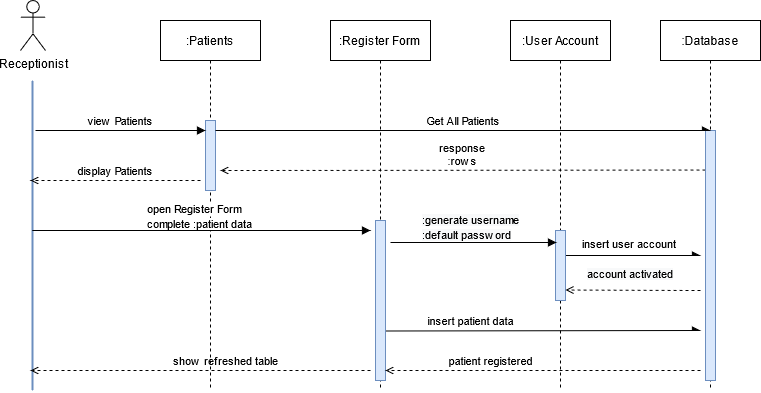

The diagram above was exported from draw.io. Its source (the exported page's mxGraphModel, read from the mxfile embedded in the PNG):
<mxGraphModel dx="1374" dy="533" grid="1" gridSize="10" guides="1" tooltips="1" connect="1" arrows="1" fold="1" page="1" pageScale="1" pageWidth="1600" pageHeight="1200" math="0" shadow="0">
  <root>
    <mxCell id="0" />
    <mxCell id="1" parent="0" />
    <mxCell id="Ny5hK3CGoUxio7gpGD-e-4" value=":Patients" style="shape=umlLifeline;perimeter=lifelinePerimeter;container=0;collapsible=0;recursiveResize=0;rounded=0;shadow=0;strokeWidth=1;" parent="1" vertex="1">
      <mxGeometry x="480" y="150" width="100" height="370" as="geometry" />
    </mxCell>
    <mxCell id="Ny5hK3CGoUxio7gpGD-e-5" value="" style="points=[];perimeter=orthogonalPerimeter;rounded=0;shadow=0;strokeWidth=1;fillColor=#dae8fc;strokeColor=#6c8ebf;" parent="1" vertex="1">
      <mxGeometry x="525" y="250" width="10" height="70" as="geometry" />
    </mxCell>
    <mxCell id="Ny5hK3CGoUxio7gpGD-e-6" value="view Patients" style="verticalAlign=bottom;endArrow=block;entryX=0;entryY=0;shadow=0;strokeWidth=1;" parent="1" edge="1">
      <mxGeometry relative="1" as="geometry">
        <mxPoint x="355" y="260.0000000000001" as="sourcePoint" />
        <mxPoint x="525" y="260.0000000000001" as="targetPoint" />
      </mxGeometry>
    </mxCell>
    <mxCell id="Ny5hK3CGoUxio7gpGD-e-7" value="&#10;response&#10;:rows" style="verticalAlign=bottom;endArrow=open;shadow=0;strokeWidth=1;dashed=1;endFill=0;" parent="1" edge="1">
      <mxGeometry relative="1" as="geometry">
        <mxPoint x="1025" y="299.5" as="sourcePoint" />
        <mxPoint x="540" y="300" as="targetPoint" />
      </mxGeometry>
    </mxCell>
    <mxCell id="Ny5hK3CGoUxio7gpGD-e-8" value="" style="edgeStyle=orthogonalEdgeStyle;rounded=0;orthogonalLoop=1;jettySize=auto;html=1;endArrow=none;endFill=0;strokeWidth=2;fillColor=#dae8fc;strokeColor=#6c8ebf;" parent="1" edge="1">
      <mxGeometry relative="1" as="geometry">
        <mxPoint x="352" y="210" as="sourcePoint" />
        <mxPoint x="352" y="520" as="targetPoint" />
      </mxGeometry>
    </mxCell>
    <mxCell id="Ny5hK3CGoUxio7gpGD-e-9" value="Receptionist" style="shape=umlActor;verticalLabelPosition=bottom;verticalAlign=top;html=1;" parent="1" vertex="1">
      <mxGeometry x="340" y="130" width="25" height="50" as="geometry" />
    </mxCell>
    <mxCell id="Ny5hK3CGoUxio7gpGD-e-10" value=":Register Form" style="shape=umlLifeline;perimeter=lifelinePerimeter;container=0;collapsible=0;recursiveResize=0;rounded=0;shadow=0;strokeWidth=1;" parent="1" vertex="1">
      <mxGeometry x="650" y="150" width="100" height="370" as="geometry" />
    </mxCell>
    <mxCell id="Ny5hK3CGoUxio7gpGD-e-11" value=":User Account" style="shape=umlLifeline;perimeter=lifelinePerimeter;container=0;collapsible=0;recursiveResize=0;rounded=0;shadow=0;strokeWidth=1;" parent="1" vertex="1">
      <mxGeometry x="830" y="150" width="100" height="370" as="geometry" />
    </mxCell>
    <mxCell id="Ny5hK3CGoUxio7gpGD-e-12" value=":Database" style="shape=umlLifeline;perimeter=lifelinePerimeter;container=0;collapsible=0;recursiveResize=0;rounded=0;shadow=0;strokeWidth=1;" parent="1" vertex="1">
      <mxGeometry x="980" y="150" width="100" height="370" as="geometry" />
    </mxCell>
    <mxCell id="Ny5hK3CGoUxio7gpGD-e-13" value="" style="points=[];perimeter=orthogonalPerimeter;rounded=0;shadow=0;strokeWidth=1;fillColor=#dae8fc;strokeColor=#6c8ebf;" parent="1" vertex="1">
      <mxGeometry x="1025" y="260" width="10" height="250" as="geometry" />
    </mxCell>
    <mxCell id="Ny5hK3CGoUxio7gpGD-e-14" value="Get All Patients" style="verticalAlign=bottom;endArrow=async;shadow=0;strokeWidth=1;entryX=0.5;entryY=0;entryDx=0;entryDy=0;entryPerimeter=0;endFill=1;" parent="1" target="Ny5hK3CGoUxio7gpGD-e-13" edge="1">
      <mxGeometry relative="1" as="geometry">
        <mxPoint x="535" y="260.0000000000001" as="sourcePoint" />
        <mxPoint x="1010" y="260" as="targetPoint" />
      </mxGeometry>
    </mxCell>
    <mxCell id="Ny5hK3CGoUxio7gpGD-e-15" value="display Patients" style="verticalAlign=bottom;endArrow=open;shadow=0;strokeWidth=1;dashed=1;endFill=0;" parent="1" edge="1">
      <mxGeometry relative="1" as="geometry">
        <mxPoint x="520" y="310" as="sourcePoint" />
        <mxPoint x="350" y="310" as="targetPoint" />
        <Array as="points">
          <mxPoint x="470" y="310" />
        </Array>
      </mxGeometry>
    </mxCell>
    <mxCell id="Ny5hK3CGoUxio7gpGD-e-16" value="" style="verticalAlign=bottom;endArrow=block;shadow=0;strokeWidth=1;" parent="1" edge="1">
      <mxGeometry x="0.1884" y="20" relative="1" as="geometry">
        <mxPoint x="351.79999999999995" y="360.0000000000001" as="sourcePoint" />
        <mxPoint x="690" y="360" as="targetPoint" />
        <mxPoint as="offset" />
      </mxGeometry>
    </mxCell>
    <mxCell id="Ny5hK3CGoUxio7gpGD-e-17" value="&lt;span style=&quot;color: rgb(0 , 0 , 0) ; font-family: &amp;#34;helvetica&amp;#34; ; font-size: 11px ; font-style: normal ; font-weight: 400 ; letter-spacing: normal ; text-align: center ; text-indent: 0px ; text-transform: none ; word-spacing: 0px ; background-color: rgb(255 , 255 , 255) ; display: inline ; float: none&quot;&gt;open Register Form&lt;br&gt;complete :patient data&lt;br&gt;&lt;/span&gt;" style="text;whiteSpace=wrap;html=1;" parent="1" vertex="1">
      <mxGeometry x="465" y="325" width="130" height="30" as="geometry" />
    </mxCell>
    <mxCell id="Ny5hK3CGoUxio7gpGD-e-19" value="&lt;font style=&quot;font-size: 11px&quot;&gt;insert patient data&lt;/font&gt;" style="text;html=1;align=center;verticalAlign=middle;resizable=0;points=[];autosize=1;strokeColor=none;" parent="1" vertex="1">
      <mxGeometry x="740" y="440" width="100" height="20" as="geometry" />
    </mxCell>
    <mxCell id="Ny5hK3CGoUxio7gpGD-e-21" value="" style="verticalAlign=bottom;endArrow=async;shadow=0;strokeWidth=1;endFill=1;" parent="1" source="Ny5hK3CGoUxio7gpGD-e-11" edge="1">
      <mxGeometry x="0.1884" y="20" relative="1" as="geometry">
        <mxPoint x="885" y="459" as="sourcePoint" />
        <mxPoint x="1020" y="385" as="targetPoint" />
        <mxPoint as="offset" />
      </mxGeometry>
    </mxCell>
    <mxCell id="Ny5hK3CGoUxio7gpGD-e-25" value="&lt;span style=&quot;font-size: 11px&quot;&gt;patient registered&lt;/span&gt;" style="text;html=1;align=center;verticalAlign=middle;resizable=0;points=[];autosize=1;strokeColor=none;" parent="1" vertex="1">
      <mxGeometry x="760" y="480" width="100" height="20" as="geometry" />
    </mxCell>
    <mxCell id="Ny5hK3CGoUxio7gpGD-e-26" value="" style="points=[];perimeter=orthogonalPerimeter;rounded=0;shadow=0;strokeWidth=1;fillColor=#dae8fc;strokeColor=#6c8ebf;" parent="1" vertex="1">
      <mxGeometry x="875" y="360" width="10" height="70" as="geometry" />
    </mxCell>
    <mxCell id="Ny5hK3CGoUxio7gpGD-e-27" value="" style="points=[];perimeter=orthogonalPerimeter;rounded=0;shadow=0;strokeWidth=1;fillColor=#dae8fc;strokeColor=#6c8ebf;" parent="1" vertex="1">
      <mxGeometry x="695" y="350" width="10" height="160" as="geometry" />
    </mxCell>
    <mxCell id="Ny5hK3CGoUxio7gpGD-e-29" value="" style="verticalAlign=bottom;endArrow=block;shadow=0;strokeWidth=1;" parent="1" edge="1">
      <mxGeometry x="0.1884" y="20" relative="1" as="geometry">
        <mxPoint x="710" y="372" as="sourcePoint" />
        <mxPoint x="876" y="372" as="targetPoint" />
        <mxPoint as="offset" />
      </mxGeometry>
    </mxCell>
    <mxCell id="Ny5hK3CGoUxio7gpGD-e-30" value="" style="verticalAlign=bottom;endArrow=open;shadow=0;strokeWidth=1;endFill=0;dashed=1;" parent="1" edge="1">
      <mxGeometry x="0.1884" y="20" relative="1" as="geometry">
        <mxPoint x="690" y="500" as="sourcePoint" />
        <mxPoint x="350" y="500" as="targetPoint" />
        <mxPoint as="offset" />
      </mxGeometry>
    </mxCell>
    <mxCell id="Ny5hK3CGoUxio7gpGD-e-31" value="&lt;span style=&quot;font-size: 11px&quot;&gt;show refreshed table&lt;/span&gt;" style="text;html=1;align=center;verticalAlign=middle;resizable=0;points=[];autosize=1;strokeColor=none;" parent="1" vertex="1">
      <mxGeometry x="485" y="480" width="120" height="20" as="geometry" />
    </mxCell>
    <mxCell id="Ny5hK3CGoUxio7gpGD-e-62" value="&lt;span style=&quot;color: rgb(0 , 0 , 0) ; font-family: &amp;#34;helvetica&amp;#34; ; font-size: 11px ; font-style: normal ; font-weight: 400 ; letter-spacing: normal ; text-align: center ; text-indent: 0px ; text-transform: none ; word-spacing: 0px ; background-color: rgb(248 , 249 , 250) ; display: inline ; float: none&quot;&gt;:generate username&lt;br&gt;:default password&lt;br&gt;&lt;/span&gt;" style="text;whiteSpace=wrap;html=1;" parent="1" vertex="1">
      <mxGeometry x="740" y="336" width="120" height="30" as="geometry" />
    </mxCell>
    <mxCell id="Ny5hK3CGoUxio7gpGD-e-63" value="&lt;div style=&quot;text-align: center&quot;&gt;&lt;font face=&quot;helvetica&quot;&gt;&lt;span style=&quot;font-size: 11px&quot;&gt;insert user account&lt;/span&gt;&lt;/font&gt;&lt;/div&gt;" style="text;whiteSpace=wrap;html=1;" parent="1" vertex="1">
      <mxGeometry x="900" y="360" width="110" height="30" as="geometry" />
    </mxCell>
    <mxCell id="Ny5hK3CGoUxio7gpGD-e-64" value="" style="verticalAlign=bottom;endArrow=open;shadow=0;strokeWidth=1;endFill=0;dashed=1;" parent="1" edge="1">
      <mxGeometry x="0.1884" y="20" relative="1" as="geometry">
        <mxPoint x="1020" y="420" as="sourcePoint" />
        <mxPoint x="885" y="419.5" as="targetPoint" />
        <mxPoint as="offset" />
      </mxGeometry>
    </mxCell>
    <mxCell id="Ny5hK3CGoUxio7gpGD-e-68" value="&lt;span style=&quot;color: rgb(0 , 0 , 0) ; font-family: &amp;#34;helvetica&amp;#34; ; font-size: 11px ; font-style: normal ; font-weight: 400 ; letter-spacing: normal ; text-align: center ; text-indent: 0px ; text-transform: none ; word-spacing: 0px ; background-color: rgb(248 , 249 , 250) ; display: inline ; float: none&quot;&gt;account activated&lt;/span&gt;" style="text;whiteSpace=wrap;html=1;" parent="1" vertex="1">
      <mxGeometry x="905" y="390" width="95" height="30" as="geometry" />
    </mxCell>
    <mxCell id="Ny5hK3CGoUxio7gpGD-e-18" value="" style="verticalAlign=bottom;endArrow=async;shadow=0;strokeWidth=1;endFill=1;" parent="1" edge="1">
      <mxGeometry x="0.1884" y="20" relative="1" as="geometry">
        <mxPoint x="705" y="460.5" as="sourcePoint" />
        <mxPoint x="1020" y="460" as="targetPoint" />
        <mxPoint as="offset" />
      </mxGeometry>
    </mxCell>
    <mxCell id="Ny5hK3CGoUxio7gpGD-e-70" value="" style="verticalAlign=bottom;endArrow=open;shadow=0;strokeWidth=1;endFill=0;dashed=1;" parent="1" edge="1">
      <mxGeometry x="0.1884" y="20" relative="1" as="geometry">
        <mxPoint x="1020" y="500" as="sourcePoint" />
        <mxPoint x="705" y="500" as="targetPoint" />
        <mxPoint as="offset" />
      </mxGeometry>
    </mxCell>
  </root>
</mxGraphModel>